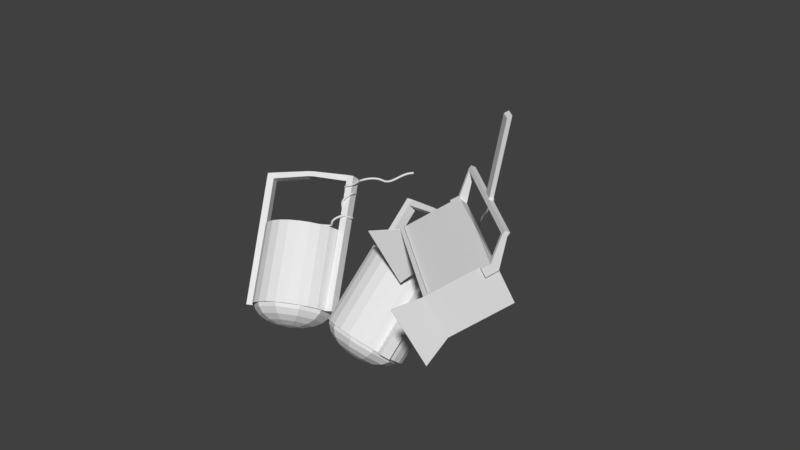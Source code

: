 # Source: Spotlights.blend  (saved by Blender 2.79.0; exported with 4.5.12 LTS)
import bpy
from mathutils import Matrix  # noqa: F401  (used for matrix-valued properties, if any)

bpy.ops.wm.read_factory_settings(use_empty=True)
scene = bpy.context.scene
scene.name = 'Scene'

# ---- collections
col_collection_1 = bpy.data.collections.new('Collection 1'); scene.collection.children.link(col_collection_1)

# ---- world
world_world = bpy.data.worlds.new('World'); scene.world = world_world
world_world.color = (0.05088, 0.05088, 0.05088)
world_world.use_sun_shadow = False
world_world.sun_shadow_jitter_overblur = 0.0
world_world.cycles.sampling_method = 'MANUAL'

# ---- meshes
me_plane = bpy.data.meshes.new('Plane')
me_plane.from_pydata([(0.1998, -0.6767, 3.932e-09), (4.013, -0.6767, 3.932e-09), (0.1998, 0.7898, 4.605e-09), (4.013, 0.7898, 4.605e-09)], [], [(0, 1, 3, 2)])
me_plane.use_remesh_preserve_volume = False
me_plane.use_remesh_preserve_attributes = False
me_plane.use_mirror_vertex_groups = False
me_plane.update()
me_cube_001 = bpy.data.meshes.new('Cube.001')
me_cube_001.from_pydata([(-1.948, -1.0, -1.0), (-1.948, -1.0, 0.4851), (-1.948, 1.0, -1.0), (-1.948, 0.9425, 0.4737), (-2.236, -1.855, -1.291), (-2.236, -1.855, 0.7761), (-1.948, 0.6691, -1.0), (-1.948, 0.6691, 0.4851), (-1.948, -1.0, 0.1853), (-1.948, 1.058, 0.1968), (-2.236, -1.855, 0.3587), (-1.948, 0.6691, 0.1853), (-2.061, 0.6691, 0.4851), (-2.061, 0.9425, 0.4737), (-2.061, 1.058, 0.1968), (-2.061, 0.6691, 0.1853), (-1.948, 1.564, 1.089), (-1.948, 1.655, 0.9722), (-2.061, 1.564, 1.089), (-2.061, 1.655, 0.9722), (-1.948, 1.681, 1.161), (-1.948, 1.772, 1.044), (-2.061, 1.681, 1.161), (-2.061, 1.772, 1.044), (-0.1768, 1.564, 1.089), (-0.1768, 1.655, 0.9722), (-0.1768, 1.681, 1.161), (-0.1768, 1.772, 1.044), (1.948, -1.0, -1.0), (1.948, -1.0, 0.4851), (1.948, 1.0, -1.0), (1.948, 0.9425, 0.4737), (0.0, 1.0, -1.0), (0.0, 1.0, 0.4851), (0.0, -1.0, -1.0), (0.0, -1.0, 0.4851), (2.236, -1.855, -1.291), (2.236, -1.855, 0.7761), (1.948, 0.6691, -1.0), (1.948, 0.6691, 0.4851), (0.0, 0.6691, 0.4851), (0.0, 0.6691, -1.0), (1.948, -1.0, 0.1853), (1.948, 1.058, 0.1968), (2.236, -1.855, 0.3587), (0.0, 1.0, 0.1853), (1.948, 0.6691, 0.1853), (2.061, 0.6691, 0.4851), (2.061, 0.9425, 0.4737), (2.061, 1.058, 0.1968), (2.061, 0.6691, 0.1853), (1.948, 1.564, 1.089), (1.948, 1.655, 0.9722), (2.061, 1.564, 1.089), (2.061, 1.655, 0.9722), (1.948, 1.681, 1.161), (1.948, 1.772, 1.044), (2.061, 1.681, 1.161), (2.061, 1.772, 1.044), (0.1768, 1.564, 1.089), (0.1768, 1.655, 0.9722), (0.1768, 1.681, 1.161), (0.1768, 1.772, 1.044), (-0.1768, 1.703, 1.166), (-0.1768, 1.852, 1.161), (0.1768, 1.703, 1.166), (0.1768, 1.852, 1.161), (0.2487, 3.08, 3.221), (0.2487, 3.228, 3.216), (0.6023, 3.08, 3.221), (0.6023, 3.228, 3.216)], [], [(11, 7, 12, 15), (8, 0, 4, 10), (40, 7, 1, 35), (6, 41, 34, 0), (9, 3, 33, 45), (2, 32, 41, 6), (33, 3, 7, 40), (8, 1, 7, 11), (0, 8, 11, 6), (2, 9, 45, 32), (1, 8, 10, 5), (6, 11, 9, 2), (15, 12, 13, 14), (7, 3, 13, 12), (13, 3, 16, 18), (9, 11, 15, 14), (17, 19, 23, 21), (9, 14, 19, 17), (3, 9, 17, 16), (14, 13, 18, 19), (20, 21, 23, 22), (19, 18, 22, 23), (18, 16, 20, 22), (21, 20, 26, 27), (61, 62, 66, 65), (20, 16, 24, 26), (17, 21, 27, 25), (16, 17, 25, 24), (46, 50, 47, 39), (42, 44, 36, 28), (40, 35, 29, 39), (38, 28, 34, 41), (43, 45, 33, 31), (30, 38, 41, 32), (33, 40, 39, 31), (42, 46, 39, 29), (28, 38, 46, 42), (30, 32, 45, 43), (29, 37, 44, 42), (38, 30, 43, 46), (50, 49, 48, 47), (39, 47, 48, 31), (48, 53, 51, 31), (43, 49, 50, 46), (52, 56, 58, 54), (43, 52, 54, 49), (31, 51, 52, 43), (49, 54, 53, 48), (55, 57, 58, 56), (54, 58, 57, 53), (53, 57, 55, 51), (56, 62, 61, 55), (26, 24, 59, 61), (55, 61, 59, 51), (52, 60, 62, 56), (51, 59, 60, 52), (24, 25, 60, 59), (25, 27, 62, 60), (63, 65, 69, 67), (26, 61, 65, 63), (27, 26, 63, 64), (62, 27, 64, 66), (68, 67, 69, 70), (64, 63, 67, 68), (66, 64, 68, 70), (65, 66, 70, 69)])
me_cube_001.use_remesh_preserve_volume = False
me_cube_001.use_remesh_preserve_attributes = False
me_cube_001.use_mirror_vertex_groups = False
me_cube_001.update()
me_sphere = bpy.data.meshes.new('Sphere')
me_sphere.from_pydata([(0.0, 0.309, 0.9511), (0.0, 0.5878, 0.809), (0.0, 0.809, 0.5878), (0.0, 0.9511, -0.309), (0.0, 0.809, -0.5878), (0.0, 0.309, -0.9511), (0.0, -3.258e-07, -1.0), (0.1816, 0.25, 0.9511), (0.3455, 0.4755, 0.809), (0.4755, 0.6545, 0.5878), (0.559, 0.7694, 0.309), (0.5878, 0.809, -4.371e-08), (0.559, 0.7694, -0.309), (0.4755, 0.6545, -0.5878), (0.3455, 0.4755, -0.809), (0.1816, 0.25, -0.9511), (0.2939, 0.09549, 0.9511), (0.559, 0.1816, 0.809), (0.7694, 0.25, 0.5878), (0.9045, 0.2939, 0.309), (0.9511, 0.309, -4.371e-08), (0.9045, 0.2939, -0.309), (0.7694, 0.25, -0.5878), (0.559, 0.1816, -0.809), (0.2939, 0.09549, -0.9511), (0.2939, -0.09549, 0.9511), (0.559, -0.1816, 0.809), (0.7694, -0.25, 0.5878), (0.9045, -0.2939, 0.309), (0.9511, -0.309, -4.371e-08), (0.9045, -0.2939, -0.309), (0.7694, -0.25, -0.5878), (0.559, -0.1816, -0.809), (0.2939, -0.09549, -0.9511), (0.1816, -0.25, 0.9511), (0.3455, -0.4755, 0.809), (0.4755, -0.6545, 0.5878), (0.559, -0.7694, 0.309), (0.5878, -0.809, -4.371e-08), (0.559, -0.7694, -0.309), (0.4755, -0.6545, -0.5878), (0.3455, -0.4755, -0.809), (0.1816, -0.25, -0.9511), (2.761e-08, -0.309, 0.9511), (7.232e-08, -0.5878, 0.809), (-1.709e-08, -0.809, 0.5878), (1.021e-07, -0.9511, 0.309), (1.319e-07, -1.0, -4.371e-08), (-4.689e-08, -0.9511, -0.309), (-1.709e-08, -0.809, -0.5878), (7.232e-08, -0.5878, -0.809), (1.271e-08, -0.309, -0.9511), (-1.915e-07, -5.895e-07, 1.0), (-0.1816, -0.25, 0.9511), (-0.3455, -0.4755, 0.809), (-0.4755, -0.6545, 0.5878), (-0.559, -0.7694, 0.309), (-0.5878, -0.809, -4.371e-08), (-0.559, -0.7694, -0.309), (-0.4755, -0.6545, -0.5878), (-0.3455, -0.4755, -0.809), (-0.1816, -0.25, -0.9511), (-0.2939, -0.09549, 0.9511), (-0.559, -0.1816, 0.809), (-0.7694, -0.25, 0.5878), (-0.9045, -0.2939, 0.309), (-0.9511, -0.309, -4.371e-08), (-0.9045, -0.2939, -0.309), (-0.7694, -0.25, -0.5878), (-0.559, -0.1816, -0.809), (-0.2939, -0.09549, -0.9511), (-0.2939, 0.09549, 0.9511), (-0.559, 0.1816, 0.809), (-0.7694, 0.25, 0.5878), (-0.9045, 0.2939, 0.309), (-0.9511, 0.309, -4.371e-08), (-0.9045, 0.2939, -0.309), (-0.7694, 0.25, -0.5878), (-0.559, 0.1816, -0.809), (-0.2939, 0.09549, -0.9511), (-0.1816, 0.25, 0.9511), (-0.3455, 0.4755, 0.809), (-0.4755, 0.6545, 0.5878), (-0.559, 0.7694, 0.309), (-0.5878, 0.809, -4.371e-08), (-0.559, 0.7694, -0.309), (-0.4755, 0.6545, -0.5878), (-0.3455, 0.4755, -0.809), (-0.1816, 0.25, -0.9511), (-1.065e-07, 0.9511, 0.309), (-1.959e-07, 1.0, -4.371e-08), (-1.065e-07, 0.5878, -0.809)], [], [(2, 1, 8, 9), (6, 5, 15), (4, 3, 12, 13), (89, 2, 9, 10), (0, 52, 7), (91, 4, 13, 14), (90, 89, 10, 11), (1, 0, 7, 8), (5, 91, 14, 15), (3, 90, 11, 12), (9, 8, 17, 18), (6, 15, 24), (13, 12, 21, 22), (10, 9, 18, 19), (7, 52, 16), (14, 13, 22, 23), (11, 10, 19, 20), (8, 7, 16, 17), (15, 14, 23, 24), (12, 11, 20, 21), (21, 20, 29, 30), (18, 17, 26, 27), (6, 24, 33), (22, 21, 30, 31), (19, 18, 27, 28), (16, 52, 25), (23, 22, 31, 32), (20, 19, 28, 29), (17, 16, 25, 26), (24, 23, 32, 33), (26, 25, 34, 35), (33, 32, 41, 42), (30, 29, 38, 39), (27, 26, 35, 36), (6, 33, 42), (31, 30, 39, 40), (28, 27, 36, 37), (25, 52, 34), (32, 31, 40, 41), (29, 28, 37, 38), (41, 40, 49, 50), (38, 37, 46, 47), (35, 34, 43, 44), (42, 41, 50, 51), (39, 38, 47, 48), (36, 35, 44, 45), (6, 42, 51), (40, 39, 48, 49), (37, 36, 45, 46), (34, 52, 43), (46, 45, 55, 56), (43, 52, 53), (50, 49, 59, 60), (47, 46, 56, 57), (44, 43, 53, 54), (51, 50, 60, 61), (48, 47, 57, 58), (45, 44, 54, 55), (6, 51, 61), (49, 48, 58, 59), (59, 58, 67, 68), (56, 55, 64, 65), (53, 52, 62), (60, 59, 68, 69), (57, 56, 65, 66), (54, 53, 62, 63), (61, 60, 69, 70), (58, 57, 66, 67), (55, 54, 63, 64), (6, 61, 70), (64, 63, 72, 73), (6, 70, 79), (68, 67, 76, 77), (65, 64, 73, 74), (62, 52, 71), (69, 68, 77, 78), (66, 65, 74, 75), (63, 62, 71, 72), (70, 69, 78, 79), (67, 66, 75, 76), (79, 78, 87, 88), (76, 75, 84, 85), (73, 72, 81, 82), (6, 79, 88), (77, 76, 85, 86), (74, 73, 82, 83), (71, 52, 80), (78, 77, 86, 87), (75, 74, 83, 84), (72, 71, 80, 81), (84, 83, 89, 90), (81, 80, 0, 1), (88, 87, 91, 5), (85, 84, 90, 3), (82, 81, 1, 2), (6, 88, 5), (86, 85, 3, 4), (83, 82, 2, 89), (80, 52, 0), (87, 86, 4, 91)])
me_sphere.use_remesh_preserve_volume = False
me_sphere.use_remesh_preserve_attributes = False
me_sphere.use_mirror_vertex_groups = False
me_sphere.update()
me_cylinder = bpy.data.meshes.new('Cylinder')
me_cylinder.from_pydata([(-0.2588, -0.9659, -1.0), (-0.2588, -0.9659, 1.0), (-0.5, -0.866, -1.0), (-0.5, -0.866, 1.0), (-0.7071, -0.7071, -1.0), (-0.7071, -0.7071, 1.0), (-0.866, -0.5, -1.0), (-0.866, -0.5, 1.0), (-0.9659, -0.2588, -1.0), (-0.9659, -0.2588, 1.0), (-1.0, -4.649e-07, -1.0), (-1.0, -4.649e-07, 1.0), (-0.9659, 0.2588, -1.0), (-0.9659, 0.2588, 1.0), (-0.866, 0.5, -1.0), (-0.866, 0.5, 1.0), (-0.7071, 0.7071, -1.0), (-0.7071, 0.7071, 1.0), (-0.5, 0.866, -1.0), (-0.5, 0.866, 1.0), (-0.2588, 0.9659, -1.0), (-0.2588, 0.9659, 1.0), (-0.2588, -0.9659, -0.8133), (-0.5, -0.866, -0.8133), (-0.7071, -0.7071, -0.8133), (-0.866, -0.5, -0.8133), (-0.9659, -0.2588, -0.8133), (-1.0, -4.649e-07, -0.8133), (-0.9659, 0.2588, -0.8133), (-0.866, 0.5, -0.8133), (-0.7071, 0.7071, -0.8133), (-0.5, 0.866, -0.8133), (-0.2588, 0.9659, -0.8133), (-0.2588, -0.9659, 0.8097), (-0.5, -0.866, 0.8097), (-0.7071, -0.7071, 0.8097), (-0.866, -0.5, 0.8097), (-0.9659, -0.2588, 0.8097), (-1.0, -4.649e-07, 0.8097), (-0.9659, 0.2588, 0.8097), (-0.866, 0.5, 0.8097), (-0.7071, 0.7071, 0.8097), (-0.5, 0.866, 0.8097), (-0.2588, 0.9659, 0.8097), (-1.139, -0.2816, -0.8133), (-1.139, -0.2816, -1.0), (-1.173, -0.02274, -1.0), (-1.173, -0.02274, -0.8133), (-0.9932, -0.2588, 2.236), (-1.027, -4.649e-07, 2.236), (-1.166, -0.2816, 2.236), (-1.2, -0.02274, 2.236), (-0.9932, -0.2588, 2.389), (-1.027, -4.649e-07, 2.389), (-1.166, -0.2816, 2.364), (-1.2, -0.02274, 2.364), (-0.07752, -0.2522, 2.328), (-0.07777, 0.008824, 2.328), (-0.07752, -0.2522, 2.456), (-0.07777, 0.008824, 2.456), (0.0, 1.0, -1.0), (0.0, 1.0, 1.0), (0.0, -1.0, -1.0), (0.0, -1.0, 1.0), (0.2588, -0.9659, -1.0), (0.2588, -0.9659, 1.0), (0.5, -0.866, -1.0), (0.5, -0.866, 1.0), (0.7071, -0.7071, -1.0), (0.7071, -0.7071, 1.0), (0.866, -0.5, -1.0), (0.866, -0.5, 1.0), (0.9659, -0.2588, -1.0), (0.9659, -0.2588, 1.0), (1.0, -4.649e-07, -1.0), (1.0, -4.649e-07, 1.0), (0.9659, 0.2588, -1.0), (0.9659, 0.2588, 1.0), (0.866, 0.5, -1.0), (0.866, 0.5, 1.0), (0.7071, 0.7071, -1.0), (0.7071, 0.7071, 1.0), (0.5, 0.866, -1.0), (0.5, 0.866, 1.0), (0.2588, 0.9659, -1.0), (0.2588, 0.9659, 1.0), (0.0, 1.0, -0.8133), (0.0, -1.0, -0.8133), (0.2588, -0.9659, -0.8133), (0.5, -0.866, -0.8133), (0.7071, -0.7071, -0.8133), (0.866, -0.5, -0.8133), (0.9659, -0.2588, -0.8133), (1.0, -4.649e-07, -0.8133), (0.9659, 0.2588, -0.8133), (0.866, 0.5, -0.8133), (0.7071, 0.7071, -0.8133), (0.5, 0.866, -0.8133), (0.2588, 0.9659, -0.8133), (0.0, 1.0, 0.8097), (0.0, -1.0, 0.8097), (0.2588, -0.9659, 0.8097), (0.5, -0.866, 0.8097), (0.7071, -0.7071, 0.8097), (0.866, -0.5, 0.8097), (0.9659, -0.2588, 0.8097), (1.0, -4.649e-07, 0.8097), (0.9659, 0.2588, 0.8097), (0.866, 0.5, 0.8097), (0.7071, 0.7071, 0.8097), (0.5, 0.866, 0.8097), (0.2588, 0.9659, 0.8097), (1.139, -0.2816, -0.8133), (1.139, -0.2816, -1.0), (1.173, -0.02274, -1.0), (1.173, -0.02274, -0.8133), (0.9932, -0.2588, 2.236), (1.027, -4.649e-07, 2.236), (1.166, -0.2816, 2.236), (1.2, -0.02274, 2.236), (0.9932, -0.2588, 2.389), (1.027, -4.649e-07, 2.389), (1.166, -0.2816, 2.364), (1.2, -0.02274, 2.364), (0.07752, -0.2522, 2.328), (0.07777, 0.008824, 2.328), (0.07752, -0.2522, 2.456), (0.07777, 0.008824, 2.456), (-0.2547, -0.9505, -1.0), (-0.2558, -0.9546, 0.9891), (-0.492, -0.8522, -1.0), (-0.4941, -0.8559, 0.9891), (-0.6958, -0.6958, -1.0), (-0.6988, -0.6988, 0.9891), (-0.8522, -0.492, -1.0), (-0.8559, -0.4941, 0.9891), (-0.9592, -0.2471, -0.9915), (-0.9546, -0.2558, 0.9891), (-0.9904, -0.009572, -0.9915), (-0.9883, -4.649e-07, 0.9891), (-0.9505, 0.2547, -1.0), (-0.9546, 0.2558, 0.9891), (-0.8522, 0.492, -1.0), (-0.8559, 0.4941, 0.9891), (-0.6958, 0.6958, -1.0), (-0.6988, 0.6988, 0.9891), (-0.492, 0.8522, -1.0), (-0.4941, 0.8559, 0.9891), (-0.2547, 0.9505, -1.0), (-0.2558, 0.9546, 0.9891), (-0.2547, -0.9505, -0.8133), (-0.492, -0.8522, -0.8133), (-0.6958, -0.6958, -0.8133), (-0.8522, -0.492, -0.8133), (-0.9579, -0.245, -0.8134), (-0.9887, -0.0113, -0.8134), (-0.9505, 0.2547, -0.8133), (-0.8522, 0.492, -0.8133), (-0.6958, 0.6958, -0.8133), (-0.492, 0.8522, -0.8133), (-0.2547, 0.9505, -0.8133), (-0.2547, -0.9505, 0.8097), (-0.492, -0.8522, 0.8097), (-0.6958, -0.6958, 0.8097), (-0.8522, -0.492, 0.8097), (-0.9505, -0.2547, 0.8097), (-0.984, -4.649e-07, 0.8097), (-0.9505, 0.2547, 0.8097), (-0.8522, 0.492, 0.8097), (-0.6958, 0.6958, 0.8097), (-0.492, 0.8522, 0.8097), (-0.2547, 0.9505, 0.8097), (-1.129, -0.2688, -0.8133), (-1.131, -0.2712, -0.9908), (-1.162, -0.03069, -0.9908), (-1.16, -0.0325, -0.8133), (-0.9998, -0.2452, 2.242), (-1.031, -0.01487, 2.241), (-1.156, -0.2689, 2.236), (-1.187, -0.03246, 2.236), (-0.9926, -0.2478, 2.377), (-1.025, -0.01127, 2.378), (-1.157, -0.271, 2.355), (-1.189, -0.03074, 2.355), (-0.0851, -0.2381, 2.328), (-0.08522, -0.005337, 2.328), (-0.08259, -0.2416, 2.445), (-0.08279, -0.00181, 2.445), (0.0, 0.984, -1.0), (0.0, 0.9883, 0.9891), (0.0, -0.984, -1.0), (0.0, -0.9883, 0.9891), (0.2547, -0.9505, -1.0), (0.2558, -0.9546, 0.9891), (0.492, -0.8522, -1.0), (0.4941, -0.8559, 0.9891), (0.6958, -0.6958, -1.0), (0.6988, -0.6988, 0.9891), (0.8522, -0.492, -1.0), (0.8559, -0.4941, 0.9891), (0.9592, -0.2471, -0.9915), (0.9546, -0.2558, 0.9891), (0.9904, -0.009572, -0.9915), (0.9883, -4.649e-07, 0.9891), (0.9505, 0.2547, -1.0), (0.9546, 0.2558, 0.9891), (0.8522, 0.492, -1.0), (0.8559, 0.4941, 0.9891), (0.6958, 0.6958, -1.0), (0.6988, 0.6988, 0.9891), (0.492, 0.8522, -1.0), (0.4941, 0.8559, 0.9891), (0.2547, 0.9505, -1.0), (0.2558, 0.9546, 0.9891), (0.0, 0.984, -0.8133), (0.0, -0.984, -0.8133), (0.2547, -0.9505, -0.8133), (0.492, -0.8522, -0.8133), (0.6958, -0.6958, -0.8133), (0.8522, -0.492, -0.8133), (0.9579, -0.245, -0.8134), (0.9887, -0.0113, -0.8134), (0.9505, 0.2547, -0.8133), (0.8522, 0.492, -0.8133), (0.6958, 0.6958, -0.8133), (0.492, 0.8522, -0.8133), (0.2547, 0.9505, -0.8133), (0.0, 0.984, 0.8097), (0.0, -0.984, 0.8097), (0.2547, -0.9505, 0.8097), (0.492, -0.8522, 0.8097), (0.6958, -0.6958, 0.8097), (0.8522, -0.492, 0.8097), (0.9505, -0.2547, 0.8097), (0.984, -4.649e-07, 0.8097), (0.9505, 0.2547, 0.8097), (0.8522, 0.492, 0.8097), (0.6958, 0.6958, 0.8097), (0.492, 0.8522, 0.8097), (0.2547, 0.9505, 0.8097), (1.129, -0.2688, -0.8133), (1.131, -0.2712, -0.9908), (1.162, -0.03069, -0.9908), (1.16, -0.0325, -0.8133), (0.9998, -0.2452, 2.242), (1.031, -0.01487, 2.241), (1.156, -0.2689, 2.236), (1.187, -0.03246, 2.236), (0.9926, -0.2478, 2.377), (1.025, -0.01127, 2.378), (1.157, -0.271, 2.355), (1.189, -0.03074, 2.355), (0.0851, -0.2381, 2.328), (0.08522, -0.005337, 2.328), (0.08259, -0.2416, 2.445), (0.08279, -0.00181, 2.445)], [], [(100, 63, 1, 33), (33, 1, 3, 34), (34, 3, 5, 35), (35, 5, 7, 36), (36, 7, 9, 37), (37, 9, 11, 38), (38, 11, 13, 39), (39, 13, 15, 40), (40, 15, 17, 41), (41, 17, 19, 42), (42, 19, 21, 43), (43, 21, 61, 99), (20, 32, 86, 60), (18, 31, 32, 20), (16, 30, 31, 18), (14, 29, 30, 16), (12, 28, 29, 14), (10, 27, 28, 12), (8, 26, 44, 45), (6, 25, 26, 8), (4, 24, 25, 6), (2, 23, 24, 4), (0, 22, 23, 2), (62, 87, 22, 0), (32, 43, 99, 86), (31, 42, 43, 32), (30, 41, 42, 31), (29, 40, 41, 30), (28, 39, 40, 29), (27, 38, 39, 28), (26, 37, 38, 27), (25, 36, 37, 26), (24, 35, 36, 25), (23, 34, 35, 24), (22, 33, 34, 23), (87, 100, 33, 22), (45, 44, 47, 46), (47, 44, 50, 51), (27, 10, 46, 47), (10, 8, 45, 46), (50, 48, 52, 54), (27, 47, 51, 49), (44, 26, 48, 50), (26, 27, 49, 48), (52, 53, 55, 54), (48, 49, 57, 56), (49, 51, 55, 53), (51, 50, 54, 55), (56, 57, 59, 58), (49, 53, 59, 57), (52, 48, 56, 58), (53, 52, 58, 59), (1, 63, 61, 21, 19, 17, 15, 13, 11, 9, 7, 5, 3), (100, 101, 65, 63), (101, 102, 67, 65), (102, 103, 69, 67), (103, 104, 71, 69), (104, 105, 73, 71), (105, 106, 75, 73), (106, 107, 77, 75), (107, 108, 79, 77), (108, 109, 81, 79), (109, 110, 83, 81), (110, 111, 85, 83), (111, 99, 61, 85), (84, 60, 86, 98), (82, 84, 98, 97), (80, 82, 97, 96), (78, 80, 96, 95), (76, 78, 95, 94), (74, 76, 94, 93), (72, 113, 112, 92), (70, 72, 92, 91), (68, 70, 91, 90), (66, 68, 90, 89), (64, 66, 89, 88), (62, 64, 88, 87), (98, 86, 99, 111), (97, 98, 111, 110), (96, 97, 110, 109), (95, 96, 109, 108), (94, 95, 108, 107), (93, 94, 107, 106), (92, 93, 106, 105), (91, 92, 105, 104), (90, 91, 104, 103), (89, 90, 103, 102), (88, 89, 102, 101), (87, 88, 101, 100), (113, 114, 115, 112), (115, 119, 118, 112), (93, 115, 114, 74), (74, 114, 113, 72), (118, 122, 120, 116), (93, 117, 119, 115), (112, 118, 116, 92), (92, 116, 117, 93), (120, 122, 123, 121), (116, 124, 125, 117), (117, 121, 123, 119), (119, 123, 122, 118), (124, 126, 127, 125), (117, 125, 127, 121), (120, 126, 124, 116), (121, 127, 126, 120), (65, 67, 69, 71, 73, 75, 77, 79, 81, 83, 85, 61, 63), (58, 56, 124, 126), (127, 59, 58, 126), (59, 127, 125, 57), (125, 57, 56, 124), (228, 161, 129, 191), (161, 162, 131, 129), (162, 163, 133, 131), (163, 164, 135, 133), (164, 165, 137, 135), (165, 166, 139, 137), (166, 167, 141, 139), (167, 168, 143, 141), (168, 169, 145, 143), (169, 170, 147, 145), (170, 171, 149, 147), (171, 227, 189, 149), (148, 188, 214, 160), (146, 148, 160, 159), (144, 146, 159, 158), (142, 144, 158, 157), (140, 142, 157, 156), (138, 140, 156, 155), (136, 173, 172, 154), (134, 136, 154, 153), (132, 134, 153, 152), (130, 132, 152, 151), (128, 130, 151, 150), (190, 128, 150, 215), (160, 214, 227, 171), (159, 160, 171, 170), (158, 159, 170, 169), (157, 158, 169, 168), (156, 157, 168, 167), (155, 156, 167, 166), (154, 155, 166, 165), (153, 154, 165, 164), (152, 153, 164, 163), (151, 152, 163, 162), (150, 151, 162, 161), (215, 150, 161, 228), (173, 174, 175, 172), (175, 179, 178, 172), (155, 175, 174, 138), (138, 174, 173, 136), (178, 182, 180, 176), (155, 177, 179, 175), (172, 178, 176, 154), (154, 176, 177, 155), (180, 182, 183, 181), (176, 184, 185, 177), (177, 181, 183, 179), (179, 183, 182, 178), (184, 186, 187, 185), (177, 185, 187, 181), (180, 186, 184, 176), (181, 187, 186, 180), (129, 131, 133, 135, 137, 139, 141, 143, 145, 147, 149, 189, 191), (228, 191, 193, 229), (229, 193, 195, 230), (230, 195, 197, 231), (231, 197, 199, 232), (232, 199, 201, 233), (233, 201, 203, 234), (234, 203, 205, 235), (235, 205, 207, 236), (236, 207, 209, 237), (237, 209, 211, 238), (238, 211, 213, 239), (239, 213, 189, 227), (212, 226, 214, 188), (210, 225, 226, 212), (208, 224, 225, 210), (206, 223, 224, 208), (204, 222, 223, 206), (202, 221, 222, 204), (200, 220, 240, 241), (198, 219, 220, 200), (196, 218, 219, 198), (194, 217, 218, 196), (192, 216, 217, 194), (190, 215, 216, 192), (226, 239, 227, 214), (225, 238, 239, 226), (224, 237, 238, 225), (223, 236, 237, 224), (222, 235, 236, 223), (221, 234, 235, 222), (220, 233, 234, 221), (219, 232, 233, 220), (218, 231, 232, 219), (217, 230, 231, 218), (216, 229, 230, 217), (215, 228, 229, 216), (241, 240, 243, 242), (243, 240, 246, 247), (221, 202, 242, 243), (202, 200, 241, 242), (246, 244, 248, 250), (221, 243, 247, 245), (240, 220, 244, 246), (220, 221, 245, 244), (248, 249, 251, 250), (244, 245, 253, 252), (245, 247, 251, 249), (247, 246, 250, 251), (252, 253, 255, 254), (245, 249, 255, 253), (248, 244, 252, 254), (249, 248, 254, 255), (193, 191, 189, 213, 211, 209, 207, 205, 203, 201, 199, 197, 195), (186, 254, 252, 184), (255, 254, 186, 187), (187, 185, 253, 255), (253, 252, 184, 185), (62, 0, 128, 190), (0, 2, 130, 128), (2, 4, 132, 130), (4, 6, 134, 132), (6, 8, 136, 134), (8, 10, 138, 136), (10, 12, 140, 138), (12, 14, 142, 140), (14, 16, 144, 142), (16, 18, 146, 144), (18, 20, 148, 146), (20, 60, 188, 148), (64, 62, 190, 192), (66, 64, 192, 194), (68, 66, 194, 196), (70, 68, 196, 198), (72, 70, 198, 200), (74, 72, 200, 202), (76, 74, 202, 204), (78, 76, 204, 206), (80, 78, 206, 208), (82, 80, 208, 210), (84, 82, 210, 212), (60, 84, 212, 188)])
me_cylinder.use_remesh_preserve_volume = False
me_cylinder.use_remesh_preserve_attributes = False
me_cylinder.use_mirror_vertex_groups = False
me_cylinder.update()
me_cylinder_001 = bpy.data.meshes.new('Cylinder.001')
me_cylinder_001.from_pydata([(-0.2588, -0.9659, -1.0), (-0.2588, -0.9659, 1.0), (-0.5, -0.866, -1.0), (-0.5, -0.866, 1.0), (-0.7071, -0.7071, -1.0), (-0.7071, -0.7071, 1.0), (-0.866, -0.5, -1.0), (-0.866, -0.5, 1.0), (-0.9659, -0.2588, -1.0), (-0.9659, -0.2588, 1.0), (-1.0, -4.649e-07, -1.0), (-1.0, -4.649e-07, 1.0), (-0.9659, 0.2588, -1.0), (-0.9659, 0.2588, 1.0), (-0.866, 0.5, -1.0), (-0.866, 0.5, 1.0), (-0.7071, 0.7071, -1.0), (-0.7071, 0.7071, 1.0), (-0.5, 0.866, -1.0), (-0.5, 0.866, 1.0), (-0.2588, 0.9659, -1.0), (-0.2588, 0.9659, 1.0), (-0.2588, -0.9659, -0.8133), (-0.5, -0.866, -0.8133), (-0.7071, -0.7071, -0.8133), (-0.866, -0.5, -0.8133), (-0.9659, -0.2588, -0.8133), (-1.0, -4.649e-07, -0.8133), (-0.9659, 0.2588, -0.8133), (-0.866, 0.5, -0.8133), (-0.7071, 0.7071, -0.8133), (-0.5, 0.866, -0.8133), (-0.2588, 0.9659, -0.8133), (-0.2588, -0.9659, 0.8097), (-0.5, -0.866, 0.8097), (-0.7071, -0.7071, 0.8097), (-0.866, -0.5, 0.8097), (-0.9659, -0.2588, 0.8097), (-1.0, -4.649e-07, 0.8097), (-0.9659, 0.2588, 0.8097), (-0.866, 0.5, 0.8097), (-0.7071, 0.7071, 0.8097), (-0.5, 0.866, 0.8097), (-0.2588, 0.9659, 0.8097), (-1.139, -0.2816, -0.8133), (-1.139, -0.2816, -1.0), (-1.173, -0.02274, -1.0), (-1.173, -0.02274, -0.8133), (-0.9932, -0.2588, 2.236), (-1.027, -4.649e-07, 2.236), (-1.166, -0.2816, 2.236), (-1.2, -0.02274, 2.236), (-0.9932, -0.2588, 2.389), (-1.027, -4.649e-07, 2.389), (-1.166, -0.2816, 2.364), (-1.2, -0.02274, 2.364), (-0.07752, -0.2522, 2.328), (-0.07777, 0.008824, 2.328), (-0.07752, -0.2522, 2.456), (-0.07777, 0.008824, 2.456), (0.0, 1.0, -1.0), (0.0, 1.0, 1.0), (0.0, -1.0, -1.0), (0.0, -1.0, 1.0), (0.2588, -0.9659, -1.0), (0.2588, -0.9659, 1.0), (0.5, -0.866, -1.0), (0.5, -0.866, 1.0), (0.7071, -0.7071, -1.0), (0.7071, -0.7071, 1.0), (0.866, -0.5, -1.0), (0.866, -0.5, 1.0), (0.9659, -0.2588, -1.0), (0.9659, -0.2588, 1.0), (1.0, -4.649e-07, -1.0), (1.0, -4.649e-07, 1.0), (0.9659, 0.2588, -1.0), (0.9659, 0.2588, 1.0), (0.866, 0.5, -1.0), (0.866, 0.5, 1.0), (0.7071, 0.7071, -1.0), (0.7071, 0.7071, 1.0), (0.5, 0.866, -1.0), (0.5, 0.866, 1.0), (0.2588, 0.9659, -1.0), (0.2588, 0.9659, 1.0), (0.0, 1.0, -0.8133), (0.0, -1.0, -0.8133), (0.2588, -0.9659, -0.8133), (0.5, -0.866, -0.8133), (0.7071, -0.7071, -0.8133), (0.866, -0.5, -0.8133), (0.9659, -0.2588, -0.8133), (1.0, -4.649e-07, -0.8133), (0.9659, 0.2588, -0.8133), (0.866, 0.5, -0.8133), (0.7071, 0.7071, -0.8133), (0.5, 0.866, -0.8133), (0.2588, 0.9659, -0.8133), (0.0, 1.0, 0.8097), (0.0, -1.0, 0.8097), (0.2588, -0.9659, 0.8097), (0.5, -0.866, 0.8097), (0.7071, -0.7071, 0.8097), (0.866, -0.5, 0.8097), (0.9659, -0.2588, 0.8097), (1.0, -4.649e-07, 0.8097), (0.9659, 0.2588, 0.8097), (0.866, 0.5, 0.8097), (0.7071, 0.7071, 0.8097), (0.5, 0.866, 0.8097), (0.2588, 0.9659, 0.8097), (1.139, -0.2816, -0.8133), (1.139, -0.2816, -1.0), (1.173, -0.02274, -1.0), (1.173, -0.02274, -0.8133), (0.9932, -0.2588, 2.236), (1.027, -4.649e-07, 2.236), (1.166, -0.2816, 2.236), (1.2, -0.02274, 2.236), (0.9932, -0.2588, 2.389), (1.027, -4.649e-07, 2.389), (1.166, -0.2816, 2.364), (1.2, -0.02274, 2.364), (0.07752, -0.2522, 2.328), (0.07777, 0.008824, 2.328), (0.07752, -0.2522, 2.456), (0.07777, 0.008824, 2.456), (-0.2547, -0.9505, -1.0), (-0.2558, -0.9546, 0.9891), (-0.492, -0.8522, -1.0), (-0.4941, -0.8559, 0.9891), (-0.6958, -0.6958, -1.0), (-0.6988, -0.6988, 0.9891), (-0.8522, -0.492, -1.0), (-0.8559, -0.4941, 0.9891), (-0.9592, -0.2471, -0.9915), (-0.9546, -0.2558, 0.9891), (-0.9904, -0.009572, -0.9915), (-0.9883, -4.649e-07, 0.9891), (-0.9505, 0.2547, -1.0), (-0.9546, 0.2558, 0.9891), (-0.8522, 0.492, -1.0), (-0.8559, 0.4941, 0.9891), (-0.6958, 0.6958, -1.0), (-0.6988, 0.6988, 0.9891), (-0.492, 0.8522, -1.0), (-0.4941, 0.8559, 0.9891), (-0.2547, 0.9505, -1.0), (-0.2558, 0.9546, 0.9891), (-0.2547, -0.9505, -0.8133), (-0.492, -0.8522, -0.8133), (-0.6958, -0.6958, -0.8133), (-0.8522, -0.492, -0.8133), (-0.9579, -0.245, -0.8134), (-0.9887, -0.0113, -0.8134), (-0.9505, 0.2547, -0.8133), (-0.8522, 0.492, -0.8133), (-0.6958, 0.6958, -0.8133), (-0.492, 0.8522, -0.8133), (-0.2547, 0.9505, -0.8133), (-0.2547, -0.9505, 0.8097), (-0.492, -0.8522, 0.8097), (-0.6958, -0.6958, 0.8097), (-0.8522, -0.492, 0.8097), (-0.9505, -0.2547, 0.8097), (-0.984, -4.649e-07, 0.8097), (-0.9505, 0.2547, 0.8097), (-0.8522, 0.492, 0.8097), (-0.6958, 0.6958, 0.8097), (-0.492, 0.8522, 0.8097), (-0.2547, 0.9505, 0.8097), (-1.129, -0.2688, -0.8133), (-1.131, -0.2712, -0.9908), (-1.162, -0.03069, -0.9908), (-1.16, -0.0325, -0.8133), (-0.9998, -0.2452, 2.242), (-1.031, -0.01487, 2.241), (-1.156, -0.2689, 2.236), (-1.187, -0.03246, 2.236), (-0.9926, -0.2478, 2.377), (-1.025, -0.01127, 2.378), (-1.157, -0.271, 2.355), (-1.189, -0.03074, 2.355), (-0.0851, -0.2381, 2.328), (-0.08522, -0.005337, 2.328), (-0.08259, -0.2416, 2.445), (-0.08279, -0.00181, 2.445), (0.0, 0.984, -1.0), (0.0, 0.9883, 0.9891), (0.0, -0.984, -1.0), (0.0, -0.9883, 0.9891), (0.2547, -0.9505, -1.0), (0.2558, -0.9546, 0.9891), (0.492, -0.8522, -1.0), (0.4941, -0.8559, 0.9891), (0.6958, -0.6958, -1.0), (0.6988, -0.6988, 0.9891), (0.8522, -0.492, -1.0), (0.8559, -0.4941, 0.9891), (0.9592, -0.2471, -0.9915), (0.9546, -0.2558, 0.9891), (0.9904, -0.009572, -0.9915), (0.9883, -4.649e-07, 0.9891), (0.9505, 0.2547, -1.0), (0.9546, 0.2558, 0.9891), (0.8522, 0.492, -1.0), (0.8559, 0.4941, 0.9891), (0.6958, 0.6958, -1.0), (0.6988, 0.6988, 0.9891), (0.492, 0.8522, -1.0), (0.4941, 0.8559, 0.9891), (0.2547, 0.9505, -1.0), (0.2558, 0.9546, 0.9891), (0.0, 0.984, -0.8133), (0.0, -0.984, -0.8133), (0.2547, -0.9505, -0.8133), (0.492, -0.8522, -0.8133), (0.6958, -0.6958, -0.8133), (0.8522, -0.492, -0.8133), (0.9579, -0.245, -0.8134), (0.9887, -0.0113, -0.8134), (0.9505, 0.2547, -0.8133), (0.8522, 0.492, -0.8133), (0.6958, 0.6958, -0.8133), (0.492, 0.8522, -0.8133), (0.2547, 0.9505, -0.8133), (0.0, 0.984, 0.8097), (0.0, -0.984, 0.8097), (0.2547, -0.9505, 0.8097), (0.492, -0.8522, 0.8097), (0.6958, -0.6958, 0.8097), (0.8522, -0.492, 0.8097), (0.9505, -0.2547, 0.8097), (0.984, -4.649e-07, 0.8097), (0.9505, 0.2547, 0.8097), (0.8522, 0.492, 0.8097), (0.6958, 0.6958, 0.8097), (0.492, 0.8522, 0.8097), (0.2547, 0.9505, 0.8097), (1.129, -0.2688, -0.8133), (1.131, -0.2712, -0.9908), (1.162, -0.03069, -0.9908), (1.16, -0.0325, -0.8133), (0.9998, -0.2452, 2.242), (1.031, -0.01487, 2.241), (1.156, -0.2689, 2.236), (1.187, -0.03246, 2.236), (0.9926, -0.2478, 2.377), (1.025, -0.01127, 2.378), (1.157, -0.271, 2.355), (1.189, -0.03074, 2.355), (0.0851, -0.2381, 2.328), (0.08522, -0.005337, 2.328), (0.08259, -0.2416, 2.445), (0.08279, -0.00181, 2.445)], [], [(100, 63, 1, 33), (33, 1, 3, 34), (34, 3, 5, 35), (35, 5, 7, 36), (36, 7, 9, 37), (37, 9, 11, 38), (38, 11, 13, 39), (39, 13, 15, 40), (40, 15, 17, 41), (41, 17, 19, 42), (42, 19, 21, 43), (43, 21, 61, 99), (20, 32, 86, 60), (18, 31, 32, 20), (16, 30, 31, 18), (14, 29, 30, 16), (12, 28, 29, 14), (10, 27, 28, 12), (8, 26, 44, 45), (6, 25, 26, 8), (4, 24, 25, 6), (2, 23, 24, 4), (0, 22, 23, 2), (62, 87, 22, 0), (32, 43, 99, 86), (31, 42, 43, 32), (30, 41, 42, 31), (29, 40, 41, 30), (28, 39, 40, 29), (27, 38, 39, 28), (26, 37, 38, 27), (25, 36, 37, 26), (24, 35, 36, 25), (23, 34, 35, 24), (22, 33, 34, 23), (87, 100, 33, 22), (45, 44, 47, 46), (47, 44, 50, 51), (27, 10, 46, 47), (10, 8, 45, 46), (50, 48, 52, 54), (27, 47, 51, 49), (44, 26, 48, 50), (26, 27, 49, 48), (52, 53, 55, 54), (48, 49, 57, 56), (49, 51, 55, 53), (51, 50, 54, 55), (56, 57, 59, 58), (49, 53, 59, 57), (52, 48, 56, 58), (53, 52, 58, 59), (1, 63, 61, 21, 19, 17, 15, 13, 11, 9, 7, 5, 3), (100, 101, 65, 63), (101, 102, 67, 65), (102, 103, 69, 67), (103, 104, 71, 69), (104, 105, 73, 71), (105, 106, 75, 73), (106, 107, 77, 75), (107, 108, 79, 77), (108, 109, 81, 79), (109, 110, 83, 81), (110, 111, 85, 83), (111, 99, 61, 85), (84, 60, 86, 98), (82, 84, 98, 97), (80, 82, 97, 96), (78, 80, 96, 95), (76, 78, 95, 94), (74, 76, 94, 93), (72, 113, 112, 92), (70, 72, 92, 91), (68, 70, 91, 90), (66, 68, 90, 89), (64, 66, 89, 88), (62, 64, 88, 87), (98, 86, 99, 111), (97, 98, 111, 110), (96, 97, 110, 109), (95, 96, 109, 108), (94, 95, 108, 107), (93, 94, 107, 106), (92, 93, 106, 105), (91, 92, 105, 104), (90, 91, 104, 103), (89, 90, 103, 102), (88, 89, 102, 101), (87, 88, 101, 100), (113, 114, 115, 112), (115, 119, 118, 112), (93, 115, 114, 74), (74, 114, 113, 72), (118, 122, 120, 116), (93, 117, 119, 115), (112, 118, 116, 92), (92, 116, 117, 93), (120, 122, 123, 121), (116, 124, 125, 117), (117, 121, 123, 119), (119, 123, 122, 118), (124, 126, 127, 125), (117, 125, 127, 121), (120, 126, 124, 116), (121, 127, 126, 120), (65, 67, 69, 71, 73, 75, 77, 79, 81, 83, 85, 61, 63), (58, 56, 124, 126), (127, 59, 58, 126), (59, 127, 125, 57), (125, 57, 56, 124), (228, 161, 129, 191), (161, 162, 131, 129), (162, 163, 133, 131), (163, 164, 135, 133), (164, 165, 137, 135), (165, 166, 139, 137), (166, 167, 141, 139), (167, 168, 143, 141), (168, 169, 145, 143), (169, 170, 147, 145), (170, 171, 149, 147), (171, 227, 189, 149), (148, 188, 214, 160), (146, 148, 160, 159), (144, 146, 159, 158), (142, 144, 158, 157), (140, 142, 157, 156), (138, 140, 156, 155), (136, 173, 172, 154), (134, 136, 154, 153), (132, 134, 153, 152), (130, 132, 152, 151), (128, 130, 151, 150), (190, 128, 150, 215), (160, 214, 227, 171), (159, 160, 171, 170), (158, 159, 170, 169), (157, 158, 169, 168), (156, 157, 168, 167), (155, 156, 167, 166), (154, 155, 166, 165), (153, 154, 165, 164), (152, 153, 164, 163), (151, 152, 163, 162), (150, 151, 162, 161), (215, 150, 161, 228), (173, 174, 175, 172), (175, 179, 178, 172), (155, 175, 174, 138), (138, 174, 173, 136), (178, 182, 180, 176), (155, 177, 179, 175), (172, 178, 176, 154), (154, 176, 177, 155), (180, 182, 183, 181), (176, 184, 185, 177), (177, 181, 183, 179), (179, 183, 182, 178), (184, 186, 187, 185), (177, 185, 187, 181), (180, 186, 184, 176), (181, 187, 186, 180), (129, 131, 133, 135, 137, 139, 141, 143, 145, 147, 149, 189, 191), (228, 191, 193, 229), (229, 193, 195, 230), (230, 195, 197, 231), (231, 197, 199, 232), (232, 199, 201, 233), (233, 201, 203, 234), (234, 203, 205, 235), (235, 205, 207, 236), (236, 207, 209, 237), (237, 209, 211, 238), (238, 211, 213, 239), (239, 213, 189, 227), (212, 226, 214, 188), (210, 225, 226, 212), (208, 224, 225, 210), (206, 223, 224, 208), (204, 222, 223, 206), (202, 221, 222, 204), (200, 220, 240, 241), (198, 219, 220, 200), (196, 218, 219, 198), (194, 217, 218, 196), (192, 216, 217, 194), (190, 215, 216, 192), (226, 239, 227, 214), (225, 238, 239, 226), (224, 237, 238, 225), (223, 236, 237, 224), (222, 235, 236, 223), (221, 234, 235, 222), (220, 233, 234, 221), (219, 232, 233, 220), (218, 231, 232, 219), (217, 230, 231, 218), (216, 229, 230, 217), (215, 228, 229, 216), (241, 240, 243, 242), (243, 240, 246, 247), (221, 202, 242, 243), (202, 200, 241, 242), (246, 244, 248, 250), (221, 243, 247, 245), (240, 220, 244, 246), (220, 221, 245, 244), (248, 249, 251, 250), (244, 245, 253, 252), (245, 247, 251, 249), (247, 246, 250, 251), (252, 253, 255, 254), (245, 249, 255, 253), (248, 244, 252, 254), (249, 248, 254, 255), (193, 191, 189, 213, 211, 209, 207, 205, 203, 201, 199, 197, 195), (186, 254, 252, 184), (255, 254, 186, 187), (187, 185, 253, 255), (253, 252, 184, 185), (62, 0, 128, 190), (0, 2, 130, 128), (2, 4, 132, 130), (4, 6, 134, 132), (6, 8, 136, 134), (8, 10, 138, 136), (10, 12, 140, 138), (12, 14, 142, 140), (14, 16, 144, 142), (16, 18, 146, 144), (18, 20, 148, 146), (20, 60, 188, 148), (64, 62, 190, 192), (66, 64, 192, 194), (68, 66, 194, 196), (70, 68, 196, 198), (72, 70, 198, 200), (74, 72, 200, 202), (76, 74, 202, 204), (78, 76, 204, 206), (80, 78, 206, 208), (82, 80, 208, 210), (84, 82, 210, 212), (60, 84, 212, 188)])
me_cylinder_001.use_remesh_preserve_volume = False
me_cylinder_001.use_remesh_preserve_attributes = False
me_cylinder_001.use_mirror_vertex_groups = False
me_cylinder_001.update()
me_sphere_001 = bpy.data.meshes.new('Sphere.001')
me_sphere_001.from_pydata([(0.0, 0.309, 0.9511), (0.0, 0.5878, 0.809), (0.0, 0.809, 0.5878), (0.0, 0.9511, -0.309), (0.0, 0.809, -0.5878), (0.0, 0.309, -0.9511), (0.0, -3.258e-07, -1.0), (0.1816, 0.25, 0.9511), (0.3455, 0.4755, 0.809), (0.4755, 0.6545, 0.5878), (0.559, 0.7694, 0.309), (0.5878, 0.809, -4.371e-08), (0.559, 0.7694, -0.309), (0.4755, 0.6545, -0.5878), (0.3455, 0.4755, -0.809), (0.1816, 0.25, -0.9511), (0.2939, 0.09549, 0.9511), (0.559, 0.1816, 0.809), (0.7694, 0.25, 0.5878), (0.9045, 0.2939, 0.309), (0.9511, 0.309, -4.371e-08), (0.9045, 0.2939, -0.309), (0.7694, 0.25, -0.5878), (0.559, 0.1816, -0.809), (0.2939, 0.09549, -0.9511), (0.2939, -0.09549, 0.9511), (0.559, -0.1816, 0.809), (0.7694, -0.25, 0.5878), (0.9045, -0.2939, 0.309), (0.9511, -0.309, -4.371e-08), (0.9045, -0.2939, -0.309), (0.7694, -0.25, -0.5878), (0.559, -0.1816, -0.809), (0.2939, -0.09549, -0.9511), (0.1816, -0.25, 0.9511), (0.3455, -0.4755, 0.809), (0.4755, -0.6545, 0.5878), (0.559, -0.7694, 0.309), (0.5878, -0.809, -4.371e-08), (0.559, -0.7694, -0.309), (0.4755, -0.6545, -0.5878), (0.3455, -0.4755, -0.809), (0.1816, -0.25, -0.9511), (2.761e-08, -0.309, 0.9511), (7.232e-08, -0.5878, 0.809), (-1.709e-08, -0.809, 0.5878), (1.021e-07, -0.9511, 0.309), (1.319e-07, -1.0, -4.371e-08), (-4.689e-08, -0.9511, -0.309), (-1.709e-08, -0.809, -0.5878), (7.232e-08, -0.5878, -0.809), (1.271e-08, -0.309, -0.9511), (-1.915e-07, -5.895e-07, 1.0), (-0.1816, -0.25, 0.9511), (-0.3455, -0.4755, 0.809), (-0.4755, -0.6545, 0.5878), (-0.559, -0.7694, 0.309), (-0.5878, -0.809, -4.371e-08), (-0.559, -0.7694, -0.309), (-0.4755, -0.6545, -0.5878), (-0.3455, -0.4755, -0.809), (-0.1816, -0.25, -0.9511), (-0.2939, -0.09549, 0.9511), (-0.559, -0.1816, 0.809), (-0.7694, -0.25, 0.5878), (-0.9045, -0.2939, 0.309), (-0.9511, -0.309, -4.371e-08), (-0.9045, -0.2939, -0.309), (-0.7694, -0.25, -0.5878), (-0.559, -0.1816, -0.809), (-0.2939, -0.09549, -0.9511), (-0.2939, 0.09549, 0.9511), (-0.559, 0.1816, 0.809), (-0.7694, 0.25, 0.5878), (-0.9045, 0.2939, 0.309), (-0.9511, 0.309, -4.371e-08), (-0.9045, 0.2939, -0.309), (-0.7694, 0.25, -0.5878), (-0.559, 0.1816, -0.809), (-0.2939, 0.09549, -0.9511), (-0.1816, 0.25, 0.9511), (-0.3455, 0.4755, 0.809), (-0.4755, 0.6545, 0.5878), (-0.559, 0.7694, 0.309), (-0.5878, 0.809, -4.371e-08), (-0.559, 0.7694, -0.309), (-0.4755, 0.6545, -0.5878), (-0.3455, 0.4755, -0.809), (-0.1816, 0.25, -0.9511), (-1.065e-07, 0.9511, 0.309), (-1.959e-07, 1.0, -4.371e-08), (-1.065e-07, 0.5878, -0.809)], [], [(2, 1, 8, 9), (6, 5, 15), (4, 3, 12, 13), (89, 2, 9, 10), (0, 52, 7), (91, 4, 13, 14), (90, 89, 10, 11), (1, 0, 7, 8), (5, 91, 14, 15), (3, 90, 11, 12), (9, 8, 17, 18), (6, 15, 24), (13, 12, 21, 22), (10, 9, 18, 19), (7, 52, 16), (14, 13, 22, 23), (11, 10, 19, 20), (8, 7, 16, 17), (15, 14, 23, 24), (12, 11, 20, 21), (21, 20, 29, 30), (18, 17, 26, 27), (6, 24, 33), (22, 21, 30, 31), (19, 18, 27, 28), (16, 52, 25), (23, 22, 31, 32), (20, 19, 28, 29), (17, 16, 25, 26), (24, 23, 32, 33), (26, 25, 34, 35), (33, 32, 41, 42), (30, 29, 38, 39), (27, 26, 35, 36), (6, 33, 42), (31, 30, 39, 40), (28, 27, 36, 37), (25, 52, 34), (32, 31, 40, 41), (29, 28, 37, 38), (41, 40, 49, 50), (38, 37, 46, 47), (35, 34, 43, 44), (42, 41, 50, 51), (39, 38, 47, 48), (36, 35, 44, 45), (6, 42, 51), (40, 39, 48, 49), (37, 36, 45, 46), (34, 52, 43), (46, 45, 55, 56), (43, 52, 53), (50, 49, 59, 60), (47, 46, 56, 57), (44, 43, 53, 54), (51, 50, 60, 61), (48, 47, 57, 58), (45, 44, 54, 55), (6, 51, 61), (49, 48, 58, 59), (59, 58, 67, 68), (56, 55, 64, 65), (53, 52, 62), (60, 59, 68, 69), (57, 56, 65, 66), (54, 53, 62, 63), (61, 60, 69, 70), (58, 57, 66, 67), (55, 54, 63, 64), (6, 61, 70), (64, 63, 72, 73), (6, 70, 79), (68, 67, 76, 77), (65, 64, 73, 74), (62, 52, 71), (69, 68, 77, 78), (66, 65, 74, 75), (63, 62, 71, 72), (70, 69, 78, 79), (67, 66, 75, 76), (79, 78, 87, 88), (76, 75, 84, 85), (73, 72, 81, 82), (6, 79, 88), (77, 76, 85, 86), (74, 73, 82, 83), (71, 52, 80), (78, 77, 86, 87), (75, 74, 83, 84), (72, 71, 80, 81), (84, 83, 89, 90), (81, 80, 0, 1), (88, 87, 91, 5), (85, 84, 90, 3), (82, 81, 1, 2), (6, 88, 5), (86, 85, 3, 4), (83, 82, 2, 89), (80, 52, 0), (87, 86, 4, 91)])
me_sphere_001.use_remesh_preserve_volume = False
me_sphere_001.use_remesh_preserve_attributes = False
me_sphere_001.use_mirror_vertex_groups = False
me_sphere_001.update()

# ---- curves / text
cu_beziercurve = bpy.data.curves.new('BezierCurve', 'CURVE')
cu_beziercurve.dimensions = '3D'
_sp = cu_beziercurve.splines.new('BEZIER'); _sp.bezier_points.add(10)
_sp.bezier_points.foreach_set('co', [-1.078, -0.01391, -0.931, -0.2361, -0.1349, -0.7798, 0.2081, -0.3039, -0.5591, 0.1995, 0.06288, -0.3696, 0.1457, -0.2487, -0.213, 0.3645, -0.1613, 0.05373, 0.1682, 0.03071, 0.1158, 0.2743, -0.3113, 0.2109, 0.3733, 0.01229, 0.4114, 0.1395, 0.3444, 0.7227, -0.4931, 0.7347, 1.48])
_sp.bezier_points.foreach_set('handle_left', [-1.207, 0.08831, -0.978, -0.9353, -0.2401, -0.7859, -0.2239, -0.3039, -0.7181, 0.5042, 0.06288, -0.6681, 0.09549, -0.1172, -0.4013, 0.3622, -0.3902, -0.02164, 0.3863, 0.02504, 0.07985, 0.08502, -0.3143, 0.192, 0.3964, -0.01822, 0.4017, 0.314, 0.3267, 0.4771, -0.193, 0.7042, 1.47])
_sp.bezier_points.foreach_set('handle_right', [-0.8189, -0.2199, -0.8363, 0.05649, -0.09091, -0.7772, 0.3661, -0.3039, -0.5009, 0.1354, 0.06288, -0.3068, 0.1668, -0.304, -0.1338, 0.3664, 0.0434, 0.1212, 0.1135, 0.03213, 0.1248, 0.3793, -0.3097, 0.2214, 0.2743, 0.1427, 0.4531, -0.02844, 0.3615, 0.9592, -0.661, 0.7518, 1.485])
for _p, _l, _r in zip(_sp.bezier_points, ['ALIGNED', 'ALIGNED', 'ALIGNED', 'ALIGNED', 'ALIGNED', 'ALIGNED', 'ALIGNED', 'ALIGNED', 'ALIGNED', 'ALIGNED', 'ALIGNED'], ['ALIGNED', 'ALIGNED', 'ALIGNED', 'ALIGNED', 'ALIGNED', 'ALIGNED', 'ALIGNED', 'ALIGNED', 'ALIGNED', 'ALIGNED', 'ALIGNED']): _p.handle_left_type = _l; _p.handle_right_type = _r
_sp.order_u = 0
_sp.order_v = 0
cu_beziercurve.use_path = True
cu_beziercurve.use_path_clamp = True
cu_beziercurve.bevel_resolution = 1
cu_beziercurve.bevel_depth = 0.028
cu_beziercurve.fill_mode = 'FULL'
cu_beziercurve_001 = bpy.data.curves.new('BezierCurve.001', 'CURVE')
cu_beziercurve_001.dimensions = '3D'
_sp = cu_beziercurve_001.splines.new('BEZIER'); _sp.bezier_points.add(10)
_sp.bezier_points.foreach_set('co', [-1.078, -0.01391, -0.931, -0.2361, -0.1349, -0.7798, 0.2081, -0.3039, -0.5591, 0.1995, 0.06288, -0.3696, 0.1457, -0.2487, -0.213, 0.3645, -0.1613, 0.05373, 0.1682, 0.03071, 0.1158, 0.2743, -0.3113, 0.2109, 0.3733, 0.01229, 0.4114, 0.8924, 0.2729, 0.5407, 1.656, 0.3109, 0.7704])
_sp.bezier_points.foreach_set('handle_left', [-1.207, 0.08831, -0.978, -0.9353, -0.2401, -0.7859, -0.2239, -0.3039, -0.7181, 0.5042, 0.06288, -0.6681, 0.09549, -0.1172, -0.4013, 0.3622, -0.3902, -0.02164, 0.3863, 0.02504, 0.07985, 0.08502, -0.3143, 0.192, 0.3964, -0.01822, 0.4017, 0.5925, 0.3198, 0.679, 1.377, 0.2005, 0.7376])
_sp.bezier_points.foreach_set('handle_right', [-0.8189, -0.2199, -0.8363, 0.05649, -0.09091, -0.7772, 0.3661, -0.3039, -0.5009, 0.1354, 0.06288, -0.3068, 0.1668, -0.304, -0.1338, 0.3664, 0.0434, 0.1212, 0.1135, 0.03213, 0.1248, 0.3793, -0.3097, 0.2214, 0.2743, 0.1427, 0.4531, 1.165, 0.2303, 0.4151, 2.209, 0.5296, 0.8352])
for _p, _l, _r in zip(_sp.bezier_points, ['ALIGNED', 'ALIGNED', 'ALIGNED', 'ALIGNED', 'ALIGNED', 'ALIGNED', 'ALIGNED', 'ALIGNED', 'ALIGNED', 'ALIGNED', 'ALIGNED'], ['ALIGNED', 'ALIGNED', 'ALIGNED', 'ALIGNED', 'ALIGNED', 'ALIGNED', 'ALIGNED', 'ALIGNED', 'ALIGNED', 'ALIGNED', 'ALIGNED']): _p.handle_left_type = _l; _p.handle_right_type = _r
_sp.order_u = 0
_sp.order_v = 0
cu_beziercurve_001.use_path = True
cu_beziercurve_001.use_path_clamp = True
cu_beziercurve_001.bevel_resolution = 1
cu_beziercurve_001.bevel_depth = 0.028
cu_beziercurve_001.fill_mode = 'FULL'

# ---- objects
ob_squarelight = bpy.data.objects.new('SquareLight', me_plane)
ob_squarelightframe = bpy.data.objects.new('SquareLightFrame', me_cube_001)
ob_spherelight2 = bpy.data.objects.new('SphereLight2', me_sphere)
ob_lightline1 = bpy.data.objects.new('LightLine1', cu_beziercurve)
ob_sphereframe2 = bpy.data.objects.new('SphereFrame2', me_cylinder)
ob_lightline2 = bpy.data.objects.new('LightLine2', cu_beziercurve_001)
ob_spherelightframe = bpy.data.objects.new('SphereLightFrame', me_cylinder_001)
ob_spherelight1 = bpy.data.objects.new('SphereLight1', me_sphere_001)

# ---- transforms, parenting, visibility, modifiers, constraints
ob_squarelight.location = (0.7641, 0.3749, 5.796)
ob_squarelight.rotation_euler = (2.047, -0.0, -0.7216)
ob_squarelight.scale = (0.7324, 0.7324, 0.7324)
ob_squarelight.lineart.crease_threshold = 0.0
ob_squarelightframe.location = (2.252, -0.2939, 6.228)
ob_squarelightframe.rotation_euler = (0.4767, -0.0, -0.7216)
ob_squarelightframe.scale = (0.7324, 0.7324, 0.7324)
ob_squarelightframe.lineart.crease_threshold = 0.0
_m = ob_squarelightframe.modifiers.new('Solidify', 'SOLIDIFY')
_m.thickness = 0.018
_m.nonmanifold_thickness_mode = 'FIXED'
_m.nonmanifold_merge_threshold = 0.0003
ob_spherelight2.location = (-0.426, 0.07985, 3.002)
ob_spherelight2.rotation_euler = (-0.7132, -0.1201, -0.3535)
ob_spherelight2.scale = (0.952, 0.952, 0.5054)
ob_spherelight2.lineart.crease_threshold = 0.0
ob_lightline1.location = (0.7618, 1.621, 5.223)
ob_lightline1.rotation_euler = (-0.7132, -0.1201, -0.3535)
ob_lightline1.lineart.crease_threshold = 0.0
ob_sphereframe2.location = (-0.2776, 0.6999, 3.687)
ob_sphereframe2.rotation_euler = (-0.7132, -0.1201, -0.3535)
ob_sphereframe2.lineart.crease_threshold = 0.0
ob_lightline2.location = (-2.77, 1.906, 5.223)
ob_lightline2.rotation_euler = (-0.7132, -0.1201, 0.3477)
ob_lightline2.lineart.crease_threshold = 0.0
ob_spherelightframe.location = (-2.97, 0.5319, 3.687)
ob_spherelightframe.rotation_euler = (-0.7132, -0.1201, 0.3477)
ob_spherelightframe.lineart.crease_threshold = 0.0
ob_spherelight1.location = (-2.683, -0.03753, 3.002)
ob_spherelight1.rotation_euler = (-0.7132, -0.1201, 0.3477)
ob_spherelight1.scale = (0.952, 0.952, 0.5054)
ob_spherelight1.lineart.crease_threshold = 0.0

# ---- collection membership
col_collection_1.objects.link(ob_squarelight)
col_collection_1.objects.link(ob_squarelightframe)
col_collection_1.objects.link(ob_spherelight2)
col_collection_1.objects.link(ob_lightline1)
col_collection_1.objects.link(ob_sphereframe2)
col_collection_1.objects.link(ob_lightline2)
col_collection_1.objects.link(ob_spherelightframe)
col_collection_1.objects.link(ob_spherelight1)

# ---- scene / render settings (as saved in the file)
scene.frame_start = 1; scene.frame_end = 250; scene.frame_set(1)
scene.render.engine = 'BLENDER_EEVEE_NEXT'
scene.render.resolution_percentage = 50
scene.render.dither_intensity = 0.0
scene.cycles.use_denoising = False
scene.cycles.samples = 128
scene.cycles.sampling_pattern = 'TABULATED_SOBOL'
scene.cycles.use_adaptive_sampling = False
scene.cycles.use_light_tree = False
scene.cycles.blur_glossy = 0.0
scene.cycles.sample_clamp_indirect = 0.0
scene.view_settings.view_transform = 'Standard'
bpy.context.view_layer.update()

# ---- added for rendering (the .blend has no active camera and no usable light): camera, sun
cam_auto = bpy.data.cameras.new('AutoCamera')
cam_auto.lens = 50.0
cam_auto.sensor_width = 36.0
cam_auto.clip_end = 1000.0
ob_auto_camera = bpy.data.objects.new('AutoCamera', cam_auto)
scene.collection.objects.link(ob_auto_camera)
ob_auto_camera.location = (14.0853, -16.0961, 17.0571)
ob_auto_camera.rotation_euler = (1.09748, -7.21219e-08, 0.694738)
scene.camera = ob_auto_camera
light_auto_sun = bpy.data.lights.new('AutoSun', 'SUN')
light_auto_sun.energy = 3.0
light_auto_sun.angle = 0.0523599
ob_auto_sun = bpy.data.objects.new('AutoSun', light_auto_sun)
scene.collection.objects.link(ob_auto_sun)
ob_auto_sun.rotation_euler = (0.872665, 0.174533, 0.523599)
bpy.context.view_layer.update()
